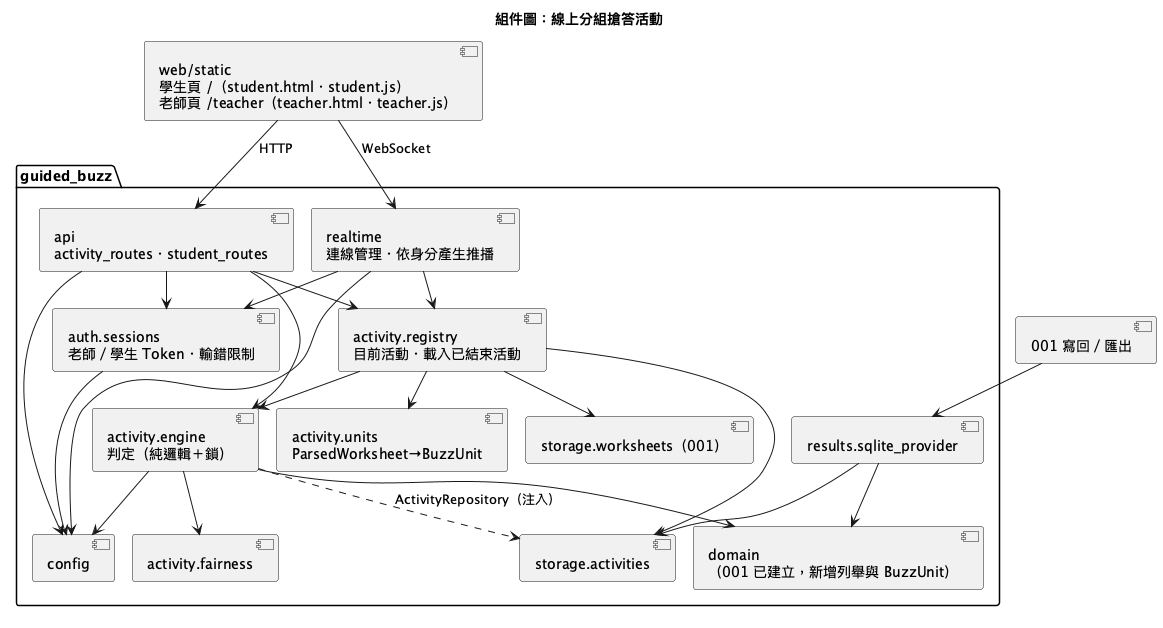

The diagram above was rendered by PlantUML. Its source (embedded in the PNG):
@startuml
!pragma layout smetana
title 組件圖：線上分組搶答活動
component "web/static\n學生頁 /（student.html・student.js）\n老師頁 /teacher（teacher.html・teacher.js）" as web
package "guided_buzz" {
  component "api\nactivity_routes・student_routes" as api
  component "realtime\n連線管理・依身分產生推播" as realtime
  component "activity.registry\n目前活動・載入已結束活動" as registry
  component "activity.engine\n判定（純邏輯＋鎖）" as engine
  component "activity.fairness" as fairness
  component "activity.units\nParsedWorksheet→BuzzUnit" as units
  component "auth.sessions\n老師／學生 Token・輸錯限制" as sessions
  component "storage.activities" as astore
  component "results.sqlite_provider" as provider
  component "domain\n（001 已建立，新增列舉與 BuzzUnit）" as domain
  component "storage.worksheets（001）" as wstore
  component "config" as config
}
component "001 寫回／匯出" as f001
web --> api : HTTP
web --> realtime : WebSocket
api --> registry
api --> engine
api --> sessions
registry --> engine
registry --> units
registry --> astore
registry --> wstore
realtime --> sessions
realtime --> registry
engine --> fairness
engine ..> astore : ActivityRepository（注入）
engine --> domain
provider --> astore
provider --> domain
api --> config
engine --> config
sessions --> config
realtime --> config
f001 --> provider
@enduml